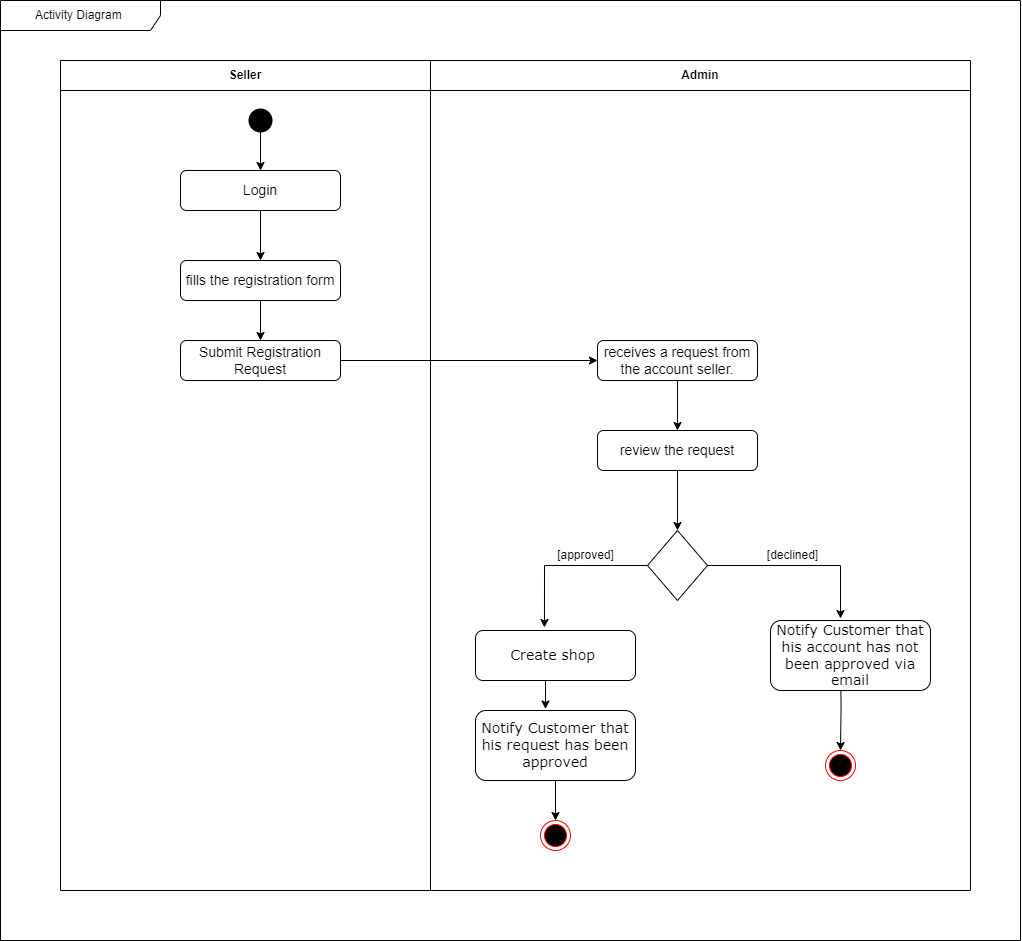

The diagram above was exported from draw.io. Its source (the exported page's mxGraphModel, read from the mxfile embedded in the PNG):
<mxGraphModel dx="1746" dy="1003" grid="1" gridSize="10" guides="1" tooltips="1" connect="1" arrows="1" fold="1" page="1" pageScale="1" pageWidth="827" pageHeight="1169" math="0" shadow="0">
  <root>
    <mxCell id="0" />
    <mxCell id="1" parent="0" />
    <mxCell id="fCYiHuB8rMH93bz-570F-26" value="Seller" style="swimlane;whiteSpace=wrap;html=1;startSize=30;" parent="1" vertex="1">
      <mxGeometry x="280" y="1090" width="370" height="830" as="geometry" />
    </mxCell>
    <mxCell id="fCYiHuB8rMH93bz-570F-31" style="edgeStyle=orthogonalEdgeStyle;rounded=0;orthogonalLoop=1;jettySize=auto;html=1;entryX=0.5;entryY=0;entryDx=0;entryDy=0;" parent="fCYiHuB8rMH93bz-570F-26" source="fCYiHuB8rMH93bz-570F-1" target="fCYiHuB8rMH93bz-570F-30" edge="1">
      <mxGeometry relative="1" as="geometry" />
    </mxCell>
    <mxCell id="fCYiHuB8rMH93bz-570F-1" value="" style="shape=waypoint;sketch=0;fillStyle=solid;size=6;pointerEvents=1;points=[];fillColor=none;resizable=0;rotatable=0;perimeter=centerPerimeter;snapToPoint=1;strokeWidth=10;" parent="fCYiHuB8rMH93bz-570F-26" vertex="1">
      <mxGeometry x="190" y="50" width="20" height="20" as="geometry" />
    </mxCell>
    <mxCell id="fCYiHuB8rMH93bz-570F-34" style="edgeStyle=orthogonalEdgeStyle;rounded=0;orthogonalLoop=1;jettySize=auto;html=1;entryX=0.5;entryY=0;entryDx=0;entryDy=0;" parent="fCYiHuB8rMH93bz-570F-26" source="fCYiHuB8rMH93bz-570F-30" target="fCYiHuB8rMH93bz-570F-32" edge="1">
      <mxGeometry relative="1" as="geometry" />
    </mxCell>
    <mxCell id="fCYiHuB8rMH93bz-570F-30" value="&lt;font style=&quot;font-size: 14px;&quot;&gt;Login&lt;/font&gt;" style="rounded=1;whiteSpace=wrap;html=1;" parent="fCYiHuB8rMH93bz-570F-26" vertex="1">
      <mxGeometry x="120" y="110" width="160" height="40" as="geometry" />
    </mxCell>
    <mxCell id="fCYiHuB8rMH93bz-570F-33" value="&lt;font style=&quot;font-size: 14px;&quot;&gt;Submit Registration Request&lt;/font&gt;" style="rounded=1;whiteSpace=wrap;html=1;" parent="fCYiHuB8rMH93bz-570F-26" vertex="1">
      <mxGeometry x="120" y="280" width="160" height="40" as="geometry" />
    </mxCell>
    <mxCell id="fCYiHuB8rMH93bz-570F-35" value="" style="edgeStyle=orthogonalEdgeStyle;rounded=0;orthogonalLoop=1;jettySize=auto;html=1;" parent="fCYiHuB8rMH93bz-570F-26" source="fCYiHuB8rMH93bz-570F-32" target="fCYiHuB8rMH93bz-570F-33" edge="1">
      <mxGeometry relative="1" as="geometry" />
    </mxCell>
    <mxCell id="fCYiHuB8rMH93bz-570F-32" value="&lt;font style=&quot;font-size: 14px;&quot;&gt;fills the registration form&lt;/font&gt;" style="rounded=1;whiteSpace=wrap;html=1;" parent="fCYiHuB8rMH93bz-570F-26" vertex="1">
      <mxGeometry x="120" y="200" width="160" height="40" as="geometry" />
    </mxCell>
    <mxCell id="fCYiHuB8rMH93bz-570F-28" value="Admin" style="swimlane;whiteSpace=wrap;html=1;startSize=30;" parent="1" vertex="1">
      <mxGeometry x="650" y="1090" width="540" height="830" as="geometry" />
    </mxCell>
    <mxCell id="fCYiHuB8rMH93bz-570F-4" value="&lt;font style=&quot;font-size: 14px;&quot;&gt;&amp;nbsp;receives a request from&amp;nbsp; the account seller.&lt;/font&gt;" style="rounded=1;whiteSpace=wrap;html=1;" parent="fCYiHuB8rMH93bz-570F-28" vertex="1">
      <mxGeometry x="167" y="280" width="160" height="40" as="geometry" />
    </mxCell>
    <mxCell id="fCYiHuB8rMH93bz-570F-40" value="" style="edgeStyle=orthogonalEdgeStyle;rounded=0;orthogonalLoop=1;jettySize=auto;html=1;" parent="fCYiHuB8rMH93bz-570F-28" source="fCYiHuB8rMH93bz-570F-9" target="fCYiHuB8rMH93bz-570F-13" edge="1">
      <mxGeometry relative="1" as="geometry" />
    </mxCell>
    <mxCell id="fCYiHuB8rMH93bz-570F-9" value="&lt;font style=&quot;font-size: 14px;&quot;&gt;review the request&lt;/font&gt;" style="rounded=1;whiteSpace=wrap;html=1;" parent="fCYiHuB8rMH93bz-570F-28" vertex="1">
      <mxGeometry x="167" y="370" width="160" height="40" as="geometry" />
    </mxCell>
    <mxCell id="fCYiHuB8rMH93bz-570F-10" style="edgeStyle=orthogonalEdgeStyle;rounded=0;orthogonalLoop=1;jettySize=auto;html=1;entryX=0.5;entryY=0;entryDx=0;entryDy=0;" parent="fCYiHuB8rMH93bz-570F-28" source="fCYiHuB8rMH93bz-570F-4" target="fCYiHuB8rMH93bz-570F-9" edge="1">
      <mxGeometry relative="1" as="geometry" />
    </mxCell>
    <mxCell id="fCYiHuB8rMH93bz-570F-44" style="edgeStyle=orthogonalEdgeStyle;rounded=0;orthogonalLoop=1;jettySize=auto;html=1;entryX=0.444;entryY=-0.029;entryDx=0;entryDy=0;entryPerimeter=0;" parent="fCYiHuB8rMH93bz-570F-28" source="fCYiHuB8rMH93bz-570F-13" target="fCYiHuB8rMH93bz-570F-23" edge="1">
      <mxGeometry relative="1" as="geometry">
        <Array as="points">
          <mxPoint x="410" y="505" />
        </Array>
        <mxPoint x="410" y="530" as="targetPoint" />
      </mxGeometry>
    </mxCell>
    <mxCell id="Le__DXyPDMcq7ZcD6TsX-4" style="edgeStyle=orthogonalEdgeStyle;rounded=0;orthogonalLoop=1;jettySize=auto;html=1;entryX=0.431;entryY=-0.06;entryDx=0;entryDy=0;entryPerimeter=0;" parent="fCYiHuB8rMH93bz-570F-28" source="fCYiHuB8rMH93bz-570F-13" target="Le__DXyPDMcq7ZcD6TsX-2" edge="1">
      <mxGeometry relative="1" as="geometry">
        <mxPoint x="115" y="540" as="targetPoint" />
      </mxGeometry>
    </mxCell>
    <mxCell id="fCYiHuB8rMH93bz-570F-13" value="" style="rhombus;whiteSpace=wrap;html=1;" parent="fCYiHuB8rMH93bz-570F-28" vertex="1">
      <mxGeometry x="217" y="470" width="60" height="70" as="geometry" />
    </mxCell>
    <mxCell id="Le__DXyPDMcq7ZcD6TsX-8" value="" style="edgeStyle=orthogonalEdgeStyle;rounded=0;orthogonalLoop=1;jettySize=auto;html=1;" parent="fCYiHuB8rMH93bz-570F-28" source="fCYiHuB8rMH93bz-570F-16" target="Le__DXyPDMcq7ZcD6TsX-7" edge="1">
      <mxGeometry relative="1" as="geometry" />
    </mxCell>
    <mxCell id="fCYiHuB8rMH93bz-570F-16" value="&lt;font face=&quot;Verdana&quot; style=&quot;&quot;&gt;&lt;span style=&quot;font-size: 14px;&quot;&gt;Notify Customer&amp;nbsp;that his request has been approved&lt;/span&gt;&lt;/font&gt;" style="rounded=1;whiteSpace=wrap;html=1;" parent="fCYiHuB8rMH93bz-570F-28" vertex="1">
      <mxGeometry x="45" y="650" width="160" height="70" as="geometry" />
    </mxCell>
    <mxCell id="Hi3WgKxijajp6YpQuGyi-6" style="edgeStyle=orthogonalEdgeStyle;rounded=0;orthogonalLoop=1;jettySize=auto;html=1;entryX=0.5;entryY=0;entryDx=0;entryDy=0;" parent="fCYiHuB8rMH93bz-570F-28" target="Hi3WgKxijajp6YpQuGyi-5" edge="1">
      <mxGeometry relative="1" as="geometry">
        <mxPoint x="410" y="600" as="sourcePoint" />
      </mxGeometry>
    </mxCell>
    <mxCell id="fCYiHuB8rMH93bz-570F-23" value="&lt;font face=&quot;Verdana&quot; style=&quot;font-size: 14px;&quot;&gt;Notify Customer that his account has not been approved via email&lt;/font&gt;" style="rounded=1;whiteSpace=wrap;html=1;" parent="fCYiHuB8rMH93bz-570F-28" vertex="1">
      <mxGeometry x="340" y="560" width="160" height="70" as="geometry" />
    </mxCell>
    <mxCell id="fCYiHuB8rMH93bz-570F-46" value="[approved]" style="text;html=1;align=center;verticalAlign=middle;resizable=0;points=[];autosize=1;strokeColor=none;fillColor=none;" parent="fCYiHuB8rMH93bz-570F-28" vertex="1">
      <mxGeometry x="115" y="480" width="80" height="30" as="geometry" />
    </mxCell>
    <mxCell id="fCYiHuB8rMH93bz-570F-45" value="[declined]" style="text;html=1;align=center;verticalAlign=middle;resizable=0;points=[];autosize=1;strokeColor=none;fillColor=none;" parent="fCYiHuB8rMH93bz-570F-28" vertex="1">
      <mxGeometry x="327" y="480" width="70" height="30" as="geometry" />
    </mxCell>
    <mxCell id="Le__DXyPDMcq7ZcD6TsX-3" style="edgeStyle=orthogonalEdgeStyle;rounded=0;orthogonalLoop=1;jettySize=auto;html=1;entryX=0.5;entryY=0;entryDx=0;entryDy=0;" parent="fCYiHuB8rMH93bz-570F-28" edge="1">
      <mxGeometry relative="1" as="geometry">
        <mxPoint x="115" y="590" as="sourcePoint" />
        <mxPoint x="115" y="648.5" as="targetPoint" />
      </mxGeometry>
    </mxCell>
    <mxCell id="Le__DXyPDMcq7ZcD6TsX-2" value="&lt;font face=&quot;Verdana&quot;&gt;&lt;span style=&quot;font-size: 14px;&quot;&gt;Create shop&amp;nbsp;&lt;/span&gt;&lt;/font&gt;" style="rounded=1;whiteSpace=wrap;html=1;" parent="fCYiHuB8rMH93bz-570F-28" vertex="1">
      <mxGeometry x="45" y="570" width="160" height="50" as="geometry" />
    </mxCell>
    <mxCell id="Le__DXyPDMcq7ZcD6TsX-7" value="" style="ellipse;html=1;shape=endState;fillColor=#000000;strokeColor=#ff0000;" parent="fCYiHuB8rMH93bz-570F-28" vertex="1">
      <mxGeometry x="110" y="760" width="30" height="30" as="geometry" />
    </mxCell>
    <mxCell id="fCYiHuB8rMH93bz-570F-36" style="edgeStyle=orthogonalEdgeStyle;rounded=0;orthogonalLoop=1;jettySize=auto;html=1;entryX=0;entryY=0.5;entryDx=0;entryDy=0;" parent="1" source="fCYiHuB8rMH93bz-570F-33" target="fCYiHuB8rMH93bz-570F-4" edge="1">
      <mxGeometry relative="1" as="geometry">
        <mxPoint x="530" y="1440" as="targetPoint" />
      </mxGeometry>
    </mxCell>
    <mxCell id="N9y-qIoVj04S7mImkxrP-1" value="Activity Diagram&amp;nbsp;" style="shape=umlFrame;whiteSpace=wrap;html=1;pointerEvents=0;recursiveResize=0;container=1;collapsible=0;width=160;" vertex="1" parent="1">
      <mxGeometry x="220" y="1030" width="1020" height="940" as="geometry" />
    </mxCell>
    <mxCell id="Hi3WgKxijajp6YpQuGyi-5" value="" style="ellipse;html=1;shape=endState;fillColor=#000000;strokeColor=#ff0000;" parent="N9y-qIoVj04S7mImkxrP-1" vertex="1">
      <mxGeometry x="825" y="750" width="30" height="30" as="geometry" />
    </mxCell>
  </root>
</mxGraphModel>